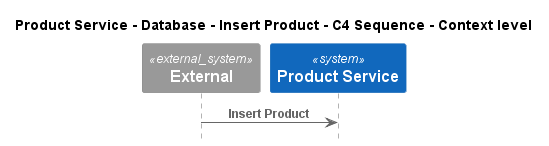

The diagram above was rendered by PlantUML. Its source (embedded in the PNG):
@startuml
!pragma layout smetana
!include ..\..\..\..\..\..\..\.c4s\C4_Sequence.puml

title Product Service - Database - Insert Product - C4 Sequence - Context level

System_Ext(C4InterFlow.SoftwareSystems.ExternalSystem, "External", "")
System(ECommercePlatform.SoftwareSystems.ProductService, "Product Service", "")

Rel(C4InterFlow.SoftwareSystems.ExternalSystem, ECommercePlatform.SoftwareSystems.ProductService, "Insert Product")


@enduml